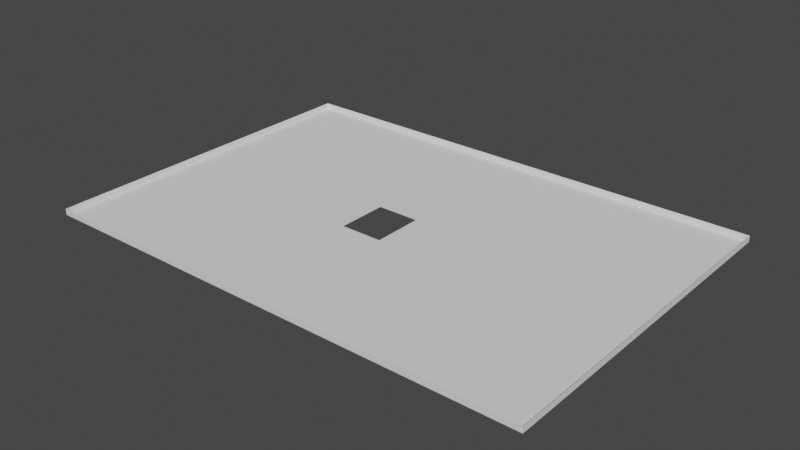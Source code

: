 # Source: dimensiones.225_hueco.blend  (saved by Blender 2.82.7; exported with 4.5.12 LTS)
import bpy
from mathutils import Matrix  # noqa: F401  (used for matrix-valued properties, if any)

bpy.ops.wm.read_factory_settings(use_empty=True)
scene = bpy.context.scene
scene.name = 'Scene'

# ---- world
world_world = bpy.data.worlds.new('World'); scene.world = world_world
world_world.use_nodes = True; world_world.node_tree.nodes.clear()
_N = world_world.node_tree.nodes; _L = world_world.node_tree.links
n0 = _N.new('ShaderNodeOutputWorld'); n0.name = 'World Output'; n0.location = (300, 300)
n1 = _N.new('ShaderNodeBackground'); n1.name = 'Background'; n1.location = (10, 300)
n1.inputs[0].default_value = (0.05088, 0.05088, 0.05088, 1.0)
_L.new(n1.outputs[0], n0.inputs[0])
n0.is_active_output = True
world_world.color = (0.05088, 0.05088, 0.05088)
world_world.use_sun_shadow = False
world_world.sun_shadow_jitter_overblur = 0.0

# ---- meshes
me_plane_212 = bpy.data.meshes.new('Plane.212')
me_plane_212.from_pydata([(-0.9919, 1.244, 2.016), (-0.9919, 1.066, 2.016), (-1.169, 1.244, 2.016), (-1.169, 1.066, 2.016), (-0.9919, 1.244, 1.946), (-1.169, 1.244, 1.946), (-1.169, 1.066, 1.946), (-0.9919, 1.066, 1.946), (-0.9919, 1.185, 2.016), (-0.9919, 1.126, 2.016), (-1.169, 1.185, 2.016), (-1.169, 1.125, 2.016), (-1.11, 1.244, 2.016), (-1.051, 1.244, 2.016), (-1.11, 1.066, 2.016), (-1.051, 1.066, 2.016), (-1.11, 1.244, 1.946), (-1.051, 1.244, 1.946), (-1.169, 1.125, 1.946), (-1.169, 1.185, 1.946), (-1.051, 1.066, 1.946), (-1.11, 1.066, 1.946), (-0.9919, 1.185, 1.946), (-0.9919, 1.126, 1.946), (-1.169, 1.244, 1.993), (-1.169, 1.244, 1.969), (-0.9919, 1.244, 1.969), (-0.9919, 1.244, 1.993), (-1.169, 1.066, 1.993), (-1.169, 1.066, 1.969), (-0.9919, 1.066, 1.993), (-0.9919, 1.066, 1.969), (-0.9919, 1.185, 1.993), (-0.9919, 1.126, 1.993), (-0.9919, 1.185, 1.969), (-0.9919, 1.126, 1.969), (-1.051, 1.066, 1.993), (-1.11, 1.066, 1.993), (-1.051, 1.066, 1.969), (-1.11, 1.066, 1.969), (-1.169, 1.125, 1.993), (-1.169, 1.185, 1.993), (-1.169, 1.125, 1.969), (-1.169, 1.185, 1.969), (-1.11, 1.244, 1.993), (-1.051, 1.244, 1.993), (-1.11, 1.244, 1.969), (-1.051, 1.244, 1.969), (-1.051, 1.185, 1.946), (-1.051, 1.126, 1.946), (-1.11, 1.185, 1.946), (-1.11, 1.126, 1.946), (-1.051, 1.155, 1.946), (-1.11, 1.155, 1.946), (-1.08, 1.185, 1.946), (-1.08, 1.126, 1.946), (-1.08, 1.155, 1.946), (-1.051, 1.14, 1.946), (-1.11, 1.14, 1.946), (-1.066, 1.185, 1.946), (-1.066, 1.126, 1.946), (-1.051, 1.17, 1.946), (-1.11, 1.17, 1.946), (-1.095, 1.185, 1.946), (-1.095, 1.126, 1.946), (-1.08, 1.14, 1.946), (-1.08, 1.17, 1.946), (-1.066, 1.155, 1.946), (-1.095, 1.155, 1.946), (-1.095, 1.17, 1.946), (-1.066, 1.17, 1.946), (-1.066, 1.14, 1.946), (-1.095, 1.14, 1.946), (-1.051, 1.133, 1.946), (-1.11, 1.133, 1.946), (-1.058, 1.185, 1.946), (-1.058, 1.126, 1.946), (-1.051, 1.162, 1.946), (-1.11, 1.162, 1.946), (-1.088, 1.185, 1.946), (-1.088, 1.126, 1.946), (-1.08, 1.133, 1.946), (-1.08, 1.162, 1.946), (-1.058, 1.155, 1.946), (-1.051, 1.148, 1.946), (-1.11, 1.148, 1.946), (-1.073, 1.185, 1.946), (-1.073, 1.126, 1.946), (-1.051, 1.177, 1.946), (-1.11, 1.177, 1.946), (-1.102, 1.185, 1.946), (-1.102, 1.126, 1.946), (-1.08, 1.148, 1.946), (-1.08, 1.177, 1.946), (-1.073, 1.155, 1.946), (-1.102, 1.155, 1.946), (-1.095, 1.162, 1.946), (-1.095, 1.177, 1.946), (-1.088, 1.17, 1.946), (-1.102, 1.17, 1.946), (-1.066, 1.162, 1.946), (-1.066, 1.177, 1.946), (-1.058, 1.17, 1.946), (-1.073, 1.17, 1.946), (-1.066, 1.133, 1.946), (-1.066, 1.148, 1.946), (-1.058, 1.14, 1.946), (-1.073, 1.14, 1.946), (-1.095, 1.133, 1.946), (-1.095, 1.148, 1.946), (-1.088, 1.14, 1.946), (-1.102, 1.14, 1.946), (-1.102, 1.148, 1.946), (-1.088, 1.133, 1.946), (-1.073, 1.148, 1.946), (-1.058, 1.148, 1.946), (-1.058, 1.133, 1.946), (-1.073, 1.177, 1.946), (-1.058, 1.177, 1.946), (-1.058, 1.162, 1.946), (-1.102, 1.177, 1.946), (-1.088, 1.177, 1.946), (-1.102, 1.162, 1.946), (-1.073, 1.162, 1.946), (-1.073, 1.133, 1.946), (-1.102, 1.133, 1.946), (-1.08, 1.159, 1.946), (-1.08, 1.144, 1.946), (-1.095, 1.159, 1.946), (-1.084, 1.17, 1.946), (-1.095, 1.144, 1.946), (-1.084, 1.14, 1.946), (-1.08, 1.166, 1.946), (-1.08, 1.151, 1.946), (-1.077, 1.155, 1.946), (-1.095, 1.166, 1.946), (-1.091, 1.17, 1.946), (-1.077, 1.17, 1.946), (-1.077, 1.14, 1.946), (-1.095, 1.151, 1.946), (-1.091, 1.14, 1.946), (-1.073, 1.144, 1.946), (-1.073, 1.151, 1.946), (-1.077, 1.148, 1.946), (-1.088, 1.166, 1.946), (-1.073, 1.159, 1.946), (-1.073, 1.166, 1.946), (-1.077, 1.162, 1.946), (-1.077, 1.166, 1.946), (-1.091, 1.166, 1.946), (-1.084, 1.166, 1.946), (-1.077, 1.151, 1.946), (-1.077, 1.144, 1.946), (-1.077, 1.159, 1.946)], [], [(51, 18, 6, 21), (47, 17, 4, 26), (43, 19, 5, 25), (39, 21, 6, 29), (35, 23, 7, 31), (9, 33, 30, 1), (33, 35, 31, 30), (0, 27, 32, 8), (8, 32, 33, 9), (27, 26, 34, 32), (32, 34, 35, 33), (26, 4, 22, 34), (34, 22, 23, 35), (14, 37, 28, 3), (37, 39, 29, 28), (1, 30, 36, 15), (15, 36, 37, 14), (30, 31, 38, 36), (36, 38, 39, 37), (31, 7, 20, 38), (38, 20, 21, 39), (10, 41, 24, 2), (41, 43, 25, 24), (3, 28, 40, 11), (11, 40, 41, 10), (28, 29, 42, 40), (40, 42, 43, 41), (29, 6, 18, 42), (42, 18, 19, 43), (13, 45, 27, 0), (45, 47, 26, 27), (2, 24, 44, 12), (12, 44, 45, 13), (24, 25, 46, 44), (44, 46, 47, 45), (25, 5, 16, 46), (46, 16, 17, 47), (23, 49, 20, 7), (49, 76, 60, 87, 55, 80, 64, 91, 51, 21, 20), (4, 17, 48, 22), (22, 48, 88, 61, 77, 52, 84, 57, 73, 49, 23), (17, 16, 50, 90, 63, 79, 54, 86, 59, 75, 48), (125, 74, 51, 91), (16, 5, 19, 50), (50, 19, 18, 51, 74, 58, 85, 53, 78, 62, 89), (124, 81, 55, 87), (153, 126, 56, 134), (122, 78, 53, 95), (121, 97, 69, 136, 98), (120, 89, 62, 99), (119, 100, 67, 83), (118, 101, 70, 102), (117, 93, 66, 137, 103), (116, 104, 60, 76), (115, 105, 71, 106), (152, 127, 65, 138), (113, 108, 64, 80), (112, 85, 58, 111), (109, 112, 111, 72, 130), (68, 95, 112, 109, 139), (95, 53, 85, 112), (81, 113, 80, 55), (65, 131, 110, 113, 81), (110, 140, 72, 108, 113), (105, 114, 141, 107, 71), (67, 94, 142, 114, 105), (151, 133, 92, 143), (84, 115, 106, 57), (52, 83, 115, 84), (83, 67, 105, 115), (73, 116, 76, 49), (57, 106, 116, 73), (106, 71, 104, 116), (101, 117, 103, 70), (59, 86, 117, 101), (86, 54, 93, 117), (88, 118, 102, 61), (48, 75, 118, 88), (75, 59, 101, 118), (77, 119, 83, 52), (61, 102, 119, 77), (102, 70, 100, 119), (97, 120, 99, 69), (63, 90, 120, 97), (90, 50, 89, 120), (93, 121, 98, 129, 66), (54, 79, 121, 93), (79, 63, 97, 121), (96, 122, 95, 68, 128), (69, 99, 122, 96, 135), (99, 62, 78, 122), (100, 123, 145, 94, 67), (70, 103, 146, 123, 100), (148, 132, 82, 147), (104, 124, 87, 60), (71, 107, 124, 104), (107, 138, 65, 81, 124), (108, 125, 91, 64), (72, 111, 125, 108), (111, 58, 74, 125), (146, 148, 147, 123), (103, 137, 148, 146), (137, 66, 132, 148), (98, 136, 149, 144), (136, 69, 135, 149), (66, 129, 150, 132), (129, 98, 144, 150), (142, 151, 143, 114), (94, 134, 151, 142), (134, 56, 133, 151), (141, 152, 138, 107), (114, 143, 152, 141), (143, 92, 127, 152), (145, 153, 134, 94), (123, 147, 153, 145), (147, 82, 126, 153)])
_uv = me_plane_212.uv_layers.new(name='UVMap')
_uv.uv.foreach_set('vector', [0.7363, 0.8686, 0.7365, 0.8686, 0.7365, 0.8688, 0.7363, 0.8688, 0.7361, 0.8683, 0.7361, 0.8683, 0.736, 0.8683, 0.736, 0.8683, 0.7365, 0.8684, 0.7365, 0.8684, 0.7365, 0.8683, 0.7365, 0.8683, 0.7363, 0.8688, 0.7363, 0.8688, 0.7365, 0.8688, 0.7365, 0.8688, 0.736, 0.8686, 0.736, 0.8686, 0.736, 0.8688, 0.736, 0.8688, 0.736, 0.8686, 0.736, 0.8686, 0.736, 0.8688, 0.736, 0.8688, 0.736, 0.8686, 0.736, 0.8686, 0.736, 0.8688, 0.736, 0.8688, 0.736, 0.8683, 0.736, 0.8683, 0.736, 0.8684, 0.736, 0.8684, 0.736, 0.8684, 0.736, 0.8684, 0.736, 0.8686, 0.736, 0.8686, 0.736, 0.8683, 0.736, 0.8683, 0.736, 0.8684, 0.736, 0.8684, 0.736, 0.8684, 0.736, 0.8684, 0.736, 0.8686, 0.736, 0.8686, 0.736, 0.8683, 0.736, 0.8683, 0.736, 0.8684, 0.736, 0.8684, 0.736, 0.8684, 0.736, 0.8684, 0.736, 0.8686, 0.736, 0.8686, 0.7363, 0.8688, 0.7363, 0.8688, 0.7365, 0.8688, 0.7365, 0.8688, 0.7363, 0.8688, 0.7363, 0.8688, 0.7365, 0.8688, 0.7365, 0.8688, 0.736, 0.8688, 0.736, 0.8688, 0.7361, 0.8688, 0.7361, 0.8688, 0.7361, 0.8688, 0.7361, 0.8688, 0.7363, 0.8688, 0.7363, 0.8688, 0.736, 0.8688, 0.736, 0.8688, 0.7361, 0.8688, 0.7361, 0.8688, 0.7361, 0.8688, 0.7361, 0.8688, 0.7363, 0.8688, 0.7363, 0.8688, 0.736, 0.8688, 0.736, 0.8688, 0.7361, 0.8688, 0.7361, 0.8688, 0.7361, 0.8688, 0.7361, 0.8688, 0.7363, 0.8688, 0.7363, 0.8688, 0.7365, 0.8684, 0.7365, 0.8684, 0.7365, 0.8683, 0.7365, 0.8683, 0.7365, 0.8684, 0.7365, 0.8684, 0.7365, 0.8683, 0.7365, 0.8683, 0.7365, 0.8688, 0.7365, 0.8688, 0.7365, 0.8686, 0.7365, 0.8686, 0.7365, 0.8686, 0.7365, 0.8686, 0.7365, 0.8684, 0.7365, 0.8684, 0.7365, 0.8688, 0.7365, 0.8688, 0.7365, 0.8686, 0.7365, 0.8686, 0.7365, 0.8686, 0.7365, 0.8686, 0.7365, 0.8684, 0.7365, 0.8684, 0.7365, 0.8688, 0.7365, 0.8688, 0.7365, 0.8686, 0.7365, 0.8686, 0.7365, 0.8686, 0.7365, 0.8686, 0.7365, 0.8684, 0.7365, 0.8684, 0.7361, 0.8683, 0.7361, 0.8683, 0.736, 0.8683, 0.736, 0.8683, 0.7361, 0.8683, 0.7361, 0.8683, 0.736, 0.8683, 0.736, 0.8683, 0.7365, 0.8683, 0.7365, 0.8683, 0.7363, 0.8683, 0.7363, 0.8683, 0.7363, 0.8683, 0.7363, 0.8683, 0.7361, 0.8683, 0.7361, 0.8683, 0.7365, 0.8683, 0.7365, 0.8683, 0.7363, 0.8683, 0.7363, 0.8683, 0.7363, 0.8683, 0.7363, 0.8683, 0.7361, 0.8683, 0.7361, 0.8683, 0.7365, 0.8683, 0.7365, 0.8683, 0.7363, 0.8683, 0.7363, 0.8683, 0.7363, 0.8683, 0.7363, 0.8683, 0.7361, 0.8683, 0.7361, 0.8683, 0.736, 0.8686, 0.7361, 0.8686, 0.7361, 0.8688, 0.736, 0.8688, 0.7361, 0.8686, 0.7362, 0.8686, 0.7362, 0.8686, 0.7362, 0.8686, 0.7362, 0.8686, 0.7362, 0.8686, 0.7363, 0.8686, 0.7363, 0.8686, 0.7363, 0.8686, 0.7363, 0.8688, 0.7361, 0.8688, 0.736, 0.8683, 0.7361, 0.8683, 0.7361, 0.8684, 0.736, 0.8684, 0.736, 0.8684, 0.7361, 0.8684, 0.7361, 0.8685, 0.7361, 0.8685, 0.7361, 0.8685, 0.7361, 0.8685, 0.7361, 0.8685, 0.7361, 0.8686, 0.7361, 0.8686, 0.7361, 0.8686, 0.736, 0.8686, 0.7361, 0.8683, 0.7363, 0.8683, 0.7363, 0.8684, 0.7363, 0.8684, 0.7363, 0.8684, 0.7362, 0.8684, 0.7362, 0.8684, 0.7362, 0.8684, 0.7362, 0.8684, 0.7362, 0.8684, 0.7361, 0.8684, 0.7363, 0.8686, 0.7363, 0.8686, 0.7363, 0.8686, 0.7363, 0.8686, 0.7363, 0.8683, 0.7365, 0.8683, 0.7365, 0.8684, 0.7363, 0.8684, 0.7363, 0.8684, 0.7365, 0.8684, 0.7365, 0.8686, 0.7363, 0.8686, 0.7363, 0.8686, 0.7363, 0.8686, 0.7363, 0.8685, 0.7363, 0.8685, 0.7363, 0.8685, 0.7363, 0.8685, 0.7363, 0.8685, 0.7362, 0.8686, 0.7362, 0.8686, 0.7362, 0.8686, 0.7362, 0.8686, 0.7362, 0.8685, 0.7362, 0.8685, 0.7362, 0.8685, 0.7362, 0.8685, 0.7363, 0.8685, 0.7363, 0.8685, 0.7363, 0.8685, 0.7363, 0.8685, 0.7362, 0.8685, 0.7363, 0.8685, 0.7363, 0.8685, 0.7363, 0.8685, 0.7362, 0.8685, 0.7363, 0.8685, 0.7363, 0.8685, 0.7363, 0.8685, 0.7363, 0.8685, 0.7362, 0.8685, 0.7362, 0.8685, 0.7362, 0.8685, 0.7362, 0.8685, 0.7362, 0.8685, 0.7362, 0.8685, 0.7362, 0.8685, 0.7362, 0.8685, 0.7362, 0.8685, 0.7362, 0.8685, 0.7362, 0.8685, 0.7362, 0.8685, 0.7362, 0.8685, 0.7362, 0.8686, 0.7362, 0.8686, 0.7362, 0.8686, 0.7362, 0.8686, 0.7362, 0.8685, 0.7362, 0.8685, 0.7362, 0.8686, 0.7362, 0.8686, 0.7362, 0.8686, 0.7362, 0.8686, 0.7362, 0.8686, 0.7362, 0.8686, 0.7362, 0.8686, 0.7363, 0.8686, 0.7363, 0.8686, 0.7362, 0.8686, 0.7363, 0.8685, 0.7363, 0.8685, 0.7363, 0.8686, 0.7363, 0.8686, 0.7363, 0.8685, 0.7363, 0.8685, 0.7363, 0.8686, 0.7363, 0.8686, 0.7363, 0.8686, 0.7363, 0.8685, 0.7363, 0.8685, 0.7363, 0.8685, 0.7363, 0.8685, 0.7363, 0.8685, 0.7363, 0.8685, 0.7363, 0.8685, 0.7363, 0.8685, 0.7363, 0.8685, 0.7362, 0.8686, 0.7362, 0.8686, 0.7362, 0.8686, 0.7362, 0.8686, 0.7362, 0.8686, 0.7362, 0.8686, 0.7362, 0.8686, 0.7362, 0.8686, 0.7362, 0.8686, 0.7362, 0.8686, 0.7363, 0.8686, 0.7363, 0.8686, 0.7363, 0.8686, 0.7362, 0.8686, 0.7362, 0.8685, 0.7362, 0.8685, 0.7362, 0.8686, 0.7362, 0.8686, 0.7362, 0.8686, 0.7362, 0.8685, 0.7362, 0.8685, 0.7362, 0.8685, 0.7362, 0.8685, 0.7362, 0.8685, 0.7362, 0.8685, 0.7362, 0.8685, 0.7362, 0.8685, 0.7362, 0.8685, 0.7361, 0.8685, 0.7362, 0.8685, 0.7362, 0.8686, 0.7361, 0.8686, 0.7361, 0.8685, 0.7362, 0.8685, 0.7362, 0.8685, 0.7361, 0.8685, 0.7362, 0.8685, 0.7362, 0.8685, 0.7362, 0.8685, 0.7362, 0.8685, 0.7361, 0.8686, 0.7362, 0.8686, 0.7362, 0.8686, 0.7361, 0.8686, 0.7361, 0.8686, 0.7362, 0.8686, 0.7362, 0.8686, 0.7361, 0.8686, 0.7362, 0.8686, 0.7362, 0.8686, 0.7362, 0.8686, 0.7362, 0.8686, 0.7362, 0.8685, 0.7362, 0.8685, 0.7362, 0.8685, 0.7362, 0.8685, 0.7362, 0.8684, 0.7362, 0.8684, 0.7362, 0.8685, 0.7362, 0.8685, 0.7362, 0.8684, 0.7362, 0.8684, 0.7362, 0.8685, 0.7362, 0.8685, 0.7361, 0.8685, 0.7362, 0.8685, 0.7362, 0.8685, 0.7361, 0.8685, 0.7361, 0.8684, 0.7362, 0.8684, 0.7362, 0.8685, 0.7361, 0.8685, 0.7362, 0.8684, 0.7362, 0.8684, 0.7362, 0.8685, 0.7362, 0.8685, 0.7361, 0.8685, 0.7362, 0.8685, 0.7362, 0.8685, 0.7361, 0.8685, 0.7361, 0.8685, 0.7362, 0.8685, 0.7362, 0.8685, 0.7361, 0.8685, 0.7362, 0.8685, 0.7362, 0.8685, 0.7362, 0.8685, 0.7362, 0.8685, 0.7363, 0.8685, 0.7363, 0.8685, 0.7363, 0.8685, 0.7363, 0.8685, 0.7363, 0.8684, 0.7363, 0.8684, 0.7363, 0.8685, 0.7363, 0.8685, 0.7363, 0.8684, 0.7363, 0.8684, 0.7363, 0.8685, 0.7363, 0.8685, 0.7362, 0.8685, 0.7362, 0.8685, 0.7362, 0.8685, 0.7362, 0.8685, 0.7362, 0.8685, 0.7362, 0.8684, 0.7362, 0.8684, 0.7362, 0.8685, 0.7362, 0.8685, 0.7362, 0.8684, 0.7363, 0.8684, 0.7363, 0.8685, 0.7362, 0.8685, 0.7363, 0.8685, 0.7363, 0.8685, 0.7363, 0.8685, 0.7363, 0.8685, 0.7363, 0.8685, 0.7363, 0.8685, 0.7363, 0.8685, 0.7363, 0.8685, 0.7363, 0.8685, 0.7363, 0.8685, 0.7363, 0.8685, 0.7363, 0.8685, 0.7363, 0.8685, 0.7363, 0.8685, 0.7362, 0.8685, 0.7362, 0.8685, 0.7362, 0.8685, 0.7362, 0.8685, 0.7362, 0.8685, 0.7362, 0.8685, 0.7362, 0.8685, 0.7362, 0.8685, 0.7362, 0.8685, 0.7362, 0.8685, 0.7362, 0.8685, 0.7362, 0.8685, 0.7362, 0.8685, 0.7362, 0.8685, 0.7362, 0.8686, 0.7362, 0.8686, 0.7362, 0.8686, 0.7362, 0.8686, 0.7362, 0.8686, 0.7362, 0.8686, 0.7362, 0.8686, 0.7362, 0.8686, 0.7362, 0.8686, 0.7362, 0.8686, 0.7362, 0.8686, 0.7362, 0.8686, 0.7362, 0.8686, 0.7363, 0.8686, 0.7363, 0.8686, 0.7363, 0.8686, 0.7363, 0.8686, 0.7363, 0.8686, 0.7363, 0.8686, 0.7363, 0.8686, 0.7363, 0.8686, 0.7363, 0.8686, 0.7363, 0.8686, 0.7363, 0.8686, 0.7363, 0.8686, 0.7362, 0.8685, 0.7362, 0.8685, 0.7362, 0.8685, 0.7362, 0.8685, 0.7362, 0.8685, 0.7362, 0.8685, 0.7362, 0.8685, 0.7362, 0.8685, 0.7362, 0.8685, 0.7362, 0.8685, 0.7362, 0.8685, 0.7362, 0.8685, 0.7362, 0.8685, 0.7363, 0.8685, 0.7363, 0.8685, 0.7362, 0.8685, 0.7363, 0.8685, 0.7363, 0.8685, 0.7363, 0.8685, 0.7363, 0.8685, 0.7362, 0.8685, 0.7362, 0.8685, 0.7362, 0.8685, 0.7362, 0.8685, 0.7362, 0.8685, 0.7362, 0.8685, 0.7362, 0.8685, 0.7362, 0.8685, 0.7362, 0.8685, 0.7362, 0.8685, 0.7362, 0.8685, 0.7362, 0.8685, 0.7362, 0.8685, 0.7362, 0.8685, 0.7362, 0.8685, 0.7362, 0.8685, 0.7362, 0.8685, 0.7362, 0.8685, 0.7362, 0.8685, 0.7362, 0.8685, 0.7362, 0.8686, 0.7362, 0.8686, 0.7362, 0.8686, 0.7362, 0.8686, 0.7362, 0.8685, 0.7362, 0.8685, 0.7362, 0.8686, 0.7362, 0.8686, 0.7362, 0.8685, 0.7362, 0.8685, 0.7362, 0.8686, 0.7362, 0.8686, 0.7362, 0.8685, 0.7362, 0.8685, 0.7362, 0.8685, 0.7362, 0.8685, 0.7362, 0.8685, 0.7362, 0.8685, 0.7362, 0.8685, 0.7362, 0.8685, 0.7362, 0.8685, 0.7362, 0.8685, 0.7362, 0.8685, 0.7362, 0.8685])
me_plane_212.materials.append(None)
me_plane_212.use_remesh_preserve_volume = False
me_plane_212.use_remesh_preserve_attributes = False
me_plane_212.use_mirror_vertex_groups = False
me_plane_212.update()

# ---- objects
ob_dimensiones_204 = bpy.data.objects.new('dimensiones.204', me_plane_212)

# ---- transforms, parenting, visibility, modifiers, constraints
ob_dimensiones_204.location = (0.0, 0.0, 0.1723)
ob_dimensiones_204.scale = (32.5, 22.5, 1.0)
ob_dimensiones_204.lineart.crease_threshold = 0.0

# ---- collection membership
scene.collection.objects.link(ob_dimensiones_204)

# ---- scene / render settings (as saved in the file)
scene.frame_start = 1; scene.frame_end = 250; scene.frame_set(1)
scene.render.engine = 'BLENDER_EEVEE_NEXT'
scene.cycles.use_denoising = False
scene.cycles.samples = 128
scene.cycles.sampling_pattern = 'TABULATED_SOBOL'
scene.cycles.use_adaptive_sampling = False
scene.cycles.use_light_tree = False
scene.view_settings.view_transform = 'Filmic'
bpy.context.view_layer.update()

# ---- added for rendering (the .blend has no active camera and no usable light): camera, sun
cam_auto = bpy.data.cameras.new('AutoCamera')
cam_auto.lens = 50.0
cam_auto.sensor_width = 36.0
cam_auto.clip_end = 1000.0
ob_auto_camera = bpy.data.objects.new('AutoCamera', cam_auto)
scene.collection.objects.link(ob_auto_camera)
ob_auto_camera.location = (-28.6349, 18.2168, 7.33508)
ob_auto_camera.rotation_euler = (1.09748, -7.21219e-08, 0.694738)
scene.camera = ob_auto_camera
light_auto_sun = bpy.data.lights.new('AutoSun', 'SUN')
light_auto_sun.energy = 3.0
light_auto_sun.angle = 0.0523599
ob_auto_sun = bpy.data.objects.new('AutoSun', light_auto_sun)
scene.collection.objects.link(ob_auto_sun)
ob_auto_sun.rotation_euler = (0.872665, 0.174533, 0.523599)
bpy.context.view_layer.update()
